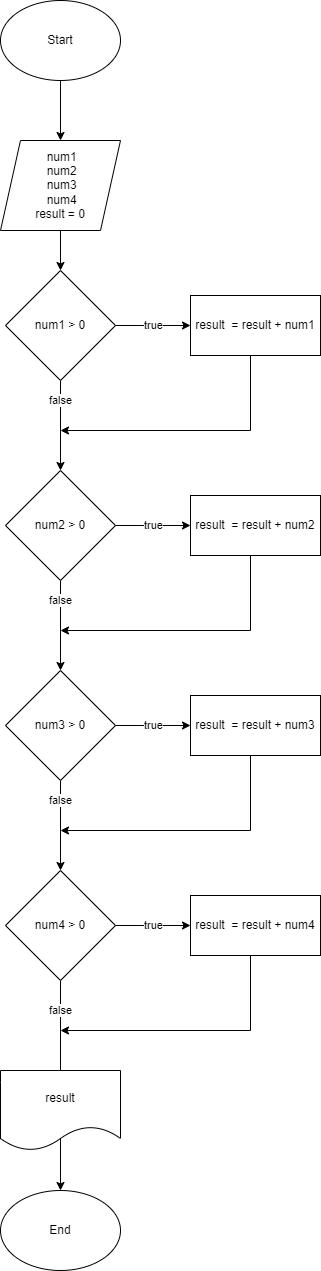

The diagram above was exported from draw.io. Its source (the exported page's mxGraphModel, read from the mxfile embedded in the PNG):
<mxGraphModel dx="1434" dy="739" grid="1" gridSize="10" guides="1" tooltips="1" connect="1" arrows="1" fold="1" page="1" pageScale="1" pageWidth="850" pageHeight="1100" math="0" shadow="0">
  <root>
    <mxCell id="0" />
    <mxCell id="1" parent="0" />
    <mxCell id="qG13FNwC80Ou47e7Lx5Z-4" value="" style="edgeStyle=orthogonalEdgeStyle;rounded=0;orthogonalLoop=1;jettySize=auto;html=1;" parent="1" source="qG13FNwC80Ou47e7Lx5Z-2" target="qG13FNwC80Ou47e7Lx5Z-3" edge="1">
      <mxGeometry relative="1" as="geometry" />
    </mxCell>
    <mxCell id="qG13FNwC80Ou47e7Lx5Z-2" value="Start" style="ellipse;whiteSpace=wrap;html=1;" parent="1" vertex="1">
      <mxGeometry x="360" y="30" width="120" height="80" as="geometry" />
    </mxCell>
    <mxCell id="qG13FNwC80Ou47e7Lx5Z-6" value="" style="edgeStyle=orthogonalEdgeStyle;rounded=0;orthogonalLoop=1;jettySize=auto;html=1;" parent="1" source="qG13FNwC80Ou47e7Lx5Z-3" target="qG13FNwC80Ou47e7Lx5Z-5" edge="1">
      <mxGeometry relative="1" as="geometry" />
    </mxCell>
    <mxCell id="qG13FNwC80Ou47e7Lx5Z-3" value="&amp;nbsp;num1&lt;br&gt;&amp;nbsp;num2&lt;br&gt;&amp;nbsp;num3&lt;br&gt;&amp;nbsp;num4&lt;br&gt;result = 0" style="shape=parallelogram;perimeter=parallelogramPerimeter;whiteSpace=wrap;html=1;fixedSize=1;" parent="1" vertex="1">
      <mxGeometry x="360" y="170" width="120" height="90" as="geometry" />
    </mxCell>
    <mxCell id="qG13FNwC80Ou47e7Lx5Z-9" value="false" style="edgeStyle=orthogonalEdgeStyle;rounded=0;orthogonalLoop=1;jettySize=auto;html=1;" parent="1" source="qG13FNwC80Ou47e7Lx5Z-5" edge="1">
      <mxGeometry x="-0.5556" relative="1" as="geometry">
        <mxPoint x="420" y="500" as="targetPoint" />
        <mxPoint as="offset" />
      </mxGeometry>
    </mxCell>
    <mxCell id="qG13FNwC80Ou47e7Lx5Z-13" value="true" style="edgeStyle=orthogonalEdgeStyle;rounded=0;orthogonalLoop=1;jettySize=auto;html=1;" parent="1" source="qG13FNwC80Ou47e7Lx5Z-5" target="qG13FNwC80Ou47e7Lx5Z-12" edge="1">
      <mxGeometry relative="1" as="geometry" />
    </mxCell>
    <mxCell id="qG13FNwC80Ou47e7Lx5Z-5" value="num1 &amp;gt; 0" style="rhombus;whiteSpace=wrap;html=1;" parent="1" vertex="1">
      <mxGeometry x="365" y="300" width="110" height="110" as="geometry" />
    </mxCell>
    <mxCell id="qG13FNwC80Ou47e7Lx5Z-14" style="edgeStyle=orthogonalEdgeStyle;rounded=0;orthogonalLoop=1;jettySize=auto;html=1;exitX=0.5;exitY=1;exitDx=0;exitDy=0;" parent="1" source="qG13FNwC80Ou47e7Lx5Z-12" edge="1">
      <mxGeometry relative="1" as="geometry">
        <mxPoint x="420" y="460" as="targetPoint" />
        <Array as="points">
          <mxPoint x="610" y="460" />
        </Array>
      </mxGeometry>
    </mxCell>
    <mxCell id="qG13FNwC80Ou47e7Lx5Z-12" value="result&amp;nbsp; = result + num1" style="whiteSpace=wrap;html=1;" parent="1" vertex="1">
      <mxGeometry x="550" y="325" width="130" height="60" as="geometry" />
    </mxCell>
    <mxCell id="qG13FNwC80Ou47e7Lx5Z-15" value="false" style="edgeStyle=orthogonalEdgeStyle;rounded=0;orthogonalLoop=1;jettySize=auto;html=1;" parent="1" source="qG13FNwC80Ou47e7Lx5Z-17" edge="1">
      <mxGeometry x="-0.5556" relative="1" as="geometry">
        <mxPoint x="420" y="700" as="targetPoint" />
        <mxPoint as="offset" />
      </mxGeometry>
    </mxCell>
    <mxCell id="qG13FNwC80Ou47e7Lx5Z-16" value="true" style="edgeStyle=orthogonalEdgeStyle;rounded=0;orthogonalLoop=1;jettySize=auto;html=1;" parent="1" source="qG13FNwC80Ou47e7Lx5Z-17" target="qG13FNwC80Ou47e7Lx5Z-19" edge="1">
      <mxGeometry relative="1" as="geometry" />
    </mxCell>
    <mxCell id="qG13FNwC80Ou47e7Lx5Z-17" value="num2 &amp;gt; 0" style="rhombus;whiteSpace=wrap;html=1;" parent="1" vertex="1">
      <mxGeometry x="365" y="500" width="110" height="110" as="geometry" />
    </mxCell>
    <mxCell id="qG13FNwC80Ou47e7Lx5Z-18" style="edgeStyle=orthogonalEdgeStyle;rounded=0;orthogonalLoop=1;jettySize=auto;html=1;exitX=0.5;exitY=1;exitDx=0;exitDy=0;" parent="1" source="qG13FNwC80Ou47e7Lx5Z-19" edge="1">
      <mxGeometry relative="1" as="geometry">
        <mxPoint x="420" y="660" as="targetPoint" />
        <Array as="points">
          <mxPoint x="610" y="660" />
        </Array>
      </mxGeometry>
    </mxCell>
    <mxCell id="qG13FNwC80Ou47e7Lx5Z-19" value="result&amp;nbsp; = result + num2" style="whiteSpace=wrap;html=1;" parent="1" vertex="1">
      <mxGeometry x="550" y="525" width="130" height="60" as="geometry" />
    </mxCell>
    <mxCell id="qG13FNwC80Ou47e7Lx5Z-20" value="false" style="edgeStyle=orthogonalEdgeStyle;rounded=0;orthogonalLoop=1;jettySize=auto;html=1;" parent="1" source="qG13FNwC80Ou47e7Lx5Z-22" edge="1">
      <mxGeometry x="-0.5556" relative="1" as="geometry">
        <mxPoint x="420" y="900" as="targetPoint" />
        <mxPoint as="offset" />
      </mxGeometry>
    </mxCell>
    <mxCell id="qG13FNwC80Ou47e7Lx5Z-21" value="true" style="edgeStyle=orthogonalEdgeStyle;rounded=0;orthogonalLoop=1;jettySize=auto;html=1;" parent="1" source="qG13FNwC80Ou47e7Lx5Z-22" target="qG13FNwC80Ou47e7Lx5Z-24" edge="1">
      <mxGeometry relative="1" as="geometry" />
    </mxCell>
    <mxCell id="qG13FNwC80Ou47e7Lx5Z-22" value="num3 &amp;gt; 0" style="rhombus;whiteSpace=wrap;html=1;" parent="1" vertex="1">
      <mxGeometry x="365" y="700" width="110" height="110" as="geometry" />
    </mxCell>
    <mxCell id="qG13FNwC80Ou47e7Lx5Z-23" style="edgeStyle=orthogonalEdgeStyle;rounded=0;orthogonalLoop=1;jettySize=auto;html=1;exitX=0.5;exitY=1;exitDx=0;exitDy=0;" parent="1" source="qG13FNwC80Ou47e7Lx5Z-24" edge="1">
      <mxGeometry relative="1" as="geometry">
        <mxPoint x="420" y="860" as="targetPoint" />
        <Array as="points">
          <mxPoint x="610" y="860" />
        </Array>
      </mxGeometry>
    </mxCell>
    <mxCell id="qG13FNwC80Ou47e7Lx5Z-24" value="result&amp;nbsp; = result + num3" style="whiteSpace=wrap;html=1;" parent="1" vertex="1">
      <mxGeometry x="550" y="725" width="130" height="60" as="geometry" />
    </mxCell>
    <mxCell id="qG13FNwC80Ou47e7Lx5Z-25" value="false" style="edgeStyle=orthogonalEdgeStyle;rounded=0;orthogonalLoop=1;jettySize=auto;html=1;entryX=0.5;entryY=0;entryDx=0;entryDy=0;" parent="1" source="qG13FNwC80Ou47e7Lx5Z-27" target="qG13FNwC80Ou47e7Lx5Z-33" edge="1">
      <mxGeometry x="-0.7143" relative="1" as="geometry">
        <mxPoint x="420" y="1100" as="targetPoint" />
        <mxPoint as="offset" />
      </mxGeometry>
    </mxCell>
    <mxCell id="qG13FNwC80Ou47e7Lx5Z-26" value="true" style="edgeStyle=orthogonalEdgeStyle;rounded=0;orthogonalLoop=1;jettySize=auto;html=1;" parent="1" source="qG13FNwC80Ou47e7Lx5Z-27" target="qG13FNwC80Ou47e7Lx5Z-29" edge="1">
      <mxGeometry relative="1" as="geometry" />
    </mxCell>
    <mxCell id="qG13FNwC80Ou47e7Lx5Z-27" value="num4 &amp;gt; 0" style="rhombus;whiteSpace=wrap;html=1;" parent="1" vertex="1">
      <mxGeometry x="365" y="900" width="110" height="110" as="geometry" />
    </mxCell>
    <mxCell id="qG13FNwC80Ou47e7Lx5Z-28" style="edgeStyle=orthogonalEdgeStyle;rounded=0;orthogonalLoop=1;jettySize=auto;html=1;exitX=0.5;exitY=1;exitDx=0;exitDy=0;" parent="1" source="qG13FNwC80Ou47e7Lx5Z-29" edge="1">
      <mxGeometry relative="1" as="geometry">
        <mxPoint x="420" y="1060" as="targetPoint" />
        <Array as="points">
          <mxPoint x="610" y="1060" />
        </Array>
      </mxGeometry>
    </mxCell>
    <mxCell id="qG13FNwC80Ou47e7Lx5Z-29" value="result&amp;nbsp; = result + num4" style="whiteSpace=wrap;html=1;" parent="1" vertex="1">
      <mxGeometry x="550" y="925" width="130" height="60" as="geometry" />
    </mxCell>
    <mxCell id="qG13FNwC80Ou47e7Lx5Z-30" value="result" style="shape=document;whiteSpace=wrap;html=1;boundedLbl=1;" parent="1" vertex="1">
      <mxGeometry x="360" y="1100" width="120" height="80" as="geometry" />
    </mxCell>
    <mxCell id="qG13FNwC80Ou47e7Lx5Z-33" value="End" style="ellipse;whiteSpace=wrap;html=1;" parent="1" vertex="1">
      <mxGeometry x="360" y="1220" width="120" height="80" as="geometry" />
    </mxCell>
  </root>
</mxGraphModel>